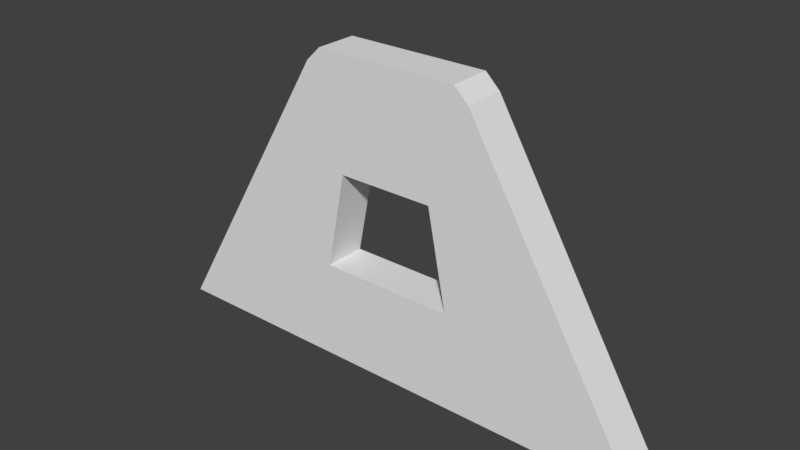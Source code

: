 # Source: divider.blend  (saved by Blender 2.79.0; exported with 4.5.12 LTS)
import bpy
from mathutils import Matrix  # noqa: F401  (used for matrix-valued properties, if any)

bpy.ops.wm.read_factory_settings(use_empty=True)
scene = bpy.context.scene
scene.name = 'Scene'

# ---- collections
col_collection_1 = bpy.data.collections.new('Collection 1'); scene.collection.children.link(col_collection_1)

# ---- world
world_world = bpy.data.worlds.new('World'); scene.world = world_world
world_world.color = (0.05088, 0.05088, 0.05088)
world_world.use_sun_shadow = False
world_world.sun_shadow_jitter_overblur = 0.0
world_world.cycles.sampling_method = 'MANUAL'

# ---- meshes
me_cube_001 = bpy.data.meshes.new('Cube.001')
me_cube_001.from_pydata([(-1.514, -0.1224, -1.0), (-0.5007, -0.1224, 0.7076), (-1.514, 0.1224, -1.0), (-0.5007, 0.1224, 0.7076), (1.514, -0.1224, -1.0), (0.5007, -0.1224, 0.7076), (1.514, 0.1224, -1.0), (0.5007, 0.1224, 0.7076), (-0.417, -0.1224, 0.7891), (-0.417, 0.1224, 0.7891), (0.417, -0.1224, 0.7891), (0.417, 0.1224, 0.7891), (-1.176, -0.1224, -0.4308), (-0.8384, -0.1224, 0.1384), (-0.8384, 0.1224, 0.1384), (-1.176, 0.1224, -0.4308), (0.8384, 0.1224, 0.1384), (1.176, 0.1224, -0.4308), (0.8384, -0.1224, 0.1384), (1.176, -0.1224, -0.4308), (0.5046, 0.1224, -1.0), (-0.5046, 0.1224, -1.0), (-0.1669, 0.1224, 0.7076), (0.1669, 0.1224, 0.7076), (-0.5046, -0.1224, -1.0), (0.5046, -0.1224, -1.0), (0.1669, -0.1224, 0.7076), (-0.1669, -0.1224, 0.7076), (-0.139, 0.1224, 0.7891), (0.139, 0.1224, 0.7891), (0.139, -0.1224, 0.7891), (-0.139, -0.1224, 0.7891), (0.392, -0.1224, -0.4308), (-0.392, -0.1224, -0.4308), (0.2795, -0.1224, 0.1384), (-0.2795, -0.1224, 0.1384), (-0.392, 0.1224, -0.4308), (0.392, 0.1224, -0.4308), (-0.2795, 0.1224, 0.1384), (0.2795, 0.1224, 0.1384)], [], [(13, 1, 3, 14), (39, 23, 7, 16), (16, 7, 5, 18), (35, 27, 1, 13), (20, 6, 4, 25), (26, 5, 10, 30), (28, 9, 8, 31), (22, 3, 9, 28), (5, 7, 11, 10), (3, 1, 8, 9), (24, 33, 12, 0), (33, 35, 13, 12), (6, 17, 19, 4), (17, 16, 18, 19), (20, 37, 17, 6), (37, 39, 16, 17), (0, 12, 15, 2), (12, 13, 14, 15), (15, 14, 38, 36), (36, 38, 35, 33), (2, 15, 36, 21), (21, 36, 37, 20), (19, 18, 34, 32), (37, 32, 34, 39), (4, 19, 32, 25), (25, 32, 33, 24), (7, 23, 29, 11), (23, 22, 28, 29), (11, 29, 30, 10), (29, 28, 31, 30), (1, 27, 31, 8), (27, 26, 30, 31), (2, 21, 24, 0), (21, 20, 25, 24), (18, 5, 26, 34), (34, 26, 27, 35), (14, 3, 22, 38), (38, 22, 23, 39), (32, 37, 36, 33), (34, 35, 38, 39)])
me_cube_001.use_remesh_preserve_volume = False
me_cube_001.use_remesh_preserve_attributes = False
me_cube_001.use_mirror_vertex_groups = False
me_cube_001.update()

# ---- objects
ob_cube = bpy.data.objects.new('Cube', me_cube_001)

# ---- transforms, parenting, visibility, modifiers, constraints
ob_cube.location = (0.0, 0.0, 0.0)
ob_cube.lineart.crease_threshold = 0.0

# ---- collection membership
col_collection_1.objects.link(ob_cube)

# ---- scene / render settings (as saved in the file)
scene.frame_start = 1; scene.frame_end = 250; scene.frame_set(1)
scene.render.engine = 'BLENDER_EEVEE_NEXT'
scene.render.resolution_percentage = 50
scene.render.dither_intensity = 0.0
scene.cycles.use_denoising = False
scene.cycles.samples = 128
scene.cycles.sampling_pattern = 'TABULATED_SOBOL'
scene.cycles.use_adaptive_sampling = False
scene.cycles.use_light_tree = False
scene.cycles.blur_glossy = 0.0
scene.cycles.sample_clamp_indirect = 0.0
scene.view_settings.view_transform = 'Standard'
bpy.context.view_layer.update()

# ---- added for rendering (the .blend has no active camera and no usable light): camera, sun
cam_auto = bpy.data.cameras.new('AutoCamera')
cam_auto.lens = 50.0
cam_auto.sensor_width = 36.0
cam_auto.clip_end = 1000.0
ob_auto_camera = bpy.data.objects.new('AutoCamera', cam_auto)
scene.collection.objects.link(ob_auto_camera)
ob_auto_camera.location = (3.26164, -3.91397, 2.50388)
ob_auto_camera.rotation_euler = (1.09748, -7.21219e-08, 0.694738)
scene.camera = ob_auto_camera
light_auto_sun = bpy.data.lights.new('AutoSun', 'SUN')
light_auto_sun.energy = 3.0
light_auto_sun.angle = 0.0523599
ob_auto_sun = bpy.data.objects.new('AutoSun', light_auto_sun)
scene.collection.objects.link(ob_auto_sun)
ob_auto_sun.rotation_euler = (0.872665, 0.174533, 0.523599)
bpy.context.view_layer.update()
